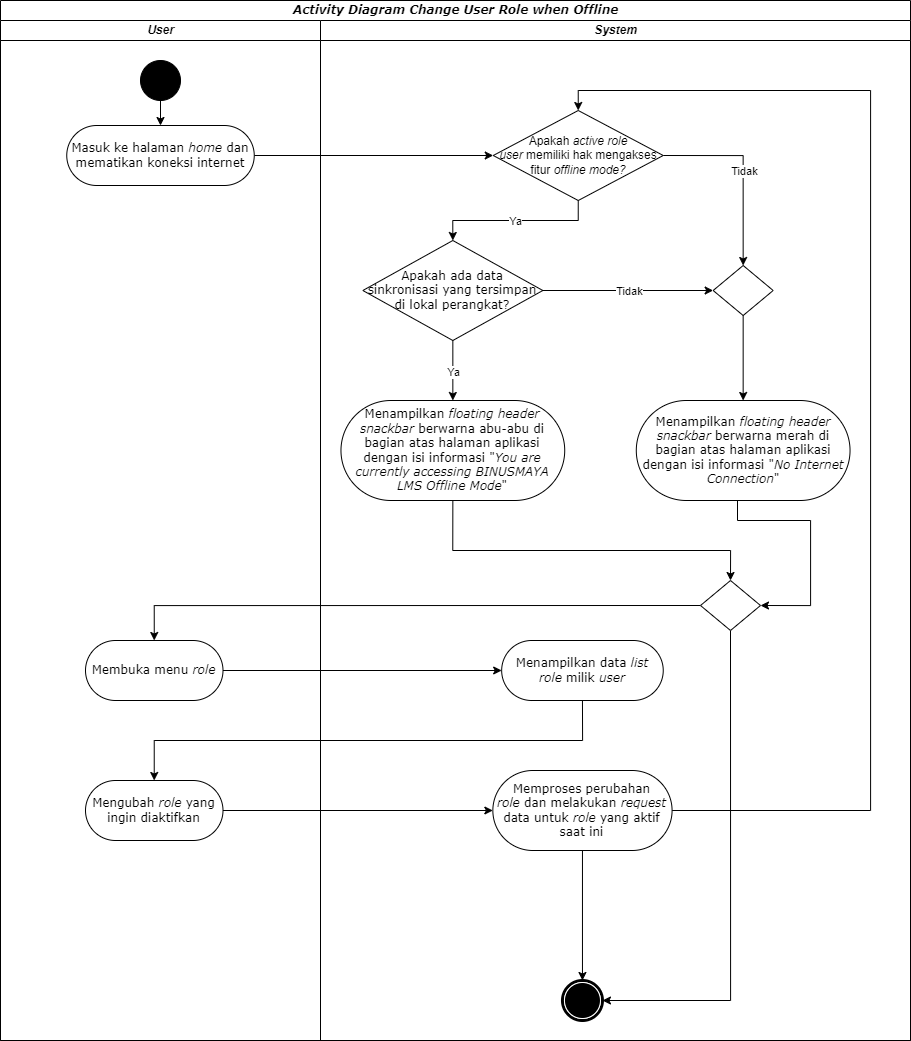

The diagram above was exported from draw.io. Its source (the exported page's mxGraphModel, read from the mxfile embedded in the PNG):
<mxGraphModel dx="2345" dy="1056" grid="1" gridSize="10" guides="1" tooltips="1" connect="1" arrows="1" fold="1" page="1" pageScale="1" pageWidth="850" pageHeight="1100" background="none" math="0" shadow="0">
  <root>
    <mxCell id="0" />
    <mxCell id="1" parent="0" />
    <mxCell id="1c1d494c118603dd-1" value="&lt;i&gt;Activity Diagram&lt;/i&gt;&amp;nbsp;&lt;i&gt;Change User Role when Offline&lt;/i&gt;" style="swimlane;html=1;childLayout=stackLayout;startSize=20;rounded=0;shadow=0;comic=0;labelBackgroundColor=none;strokeWidth=1;fontFamily=Verdana;fontSize=12;align=center;" parent="1" vertex="1">
      <mxGeometry x="380" y="40" width="910" height="1040" as="geometry" />
    </mxCell>
    <mxCell id="9redM43dmEc5Fs1zs8RA-5" style="rounded=0;orthogonalLoop=1;jettySize=auto;html=1;exitX=1;exitY=0.5;exitDx=0;exitDy=0;" parent="1c1d494c118603dd-1" source="60571a20871a0731-8" target="9redM43dmEc5Fs1zs8RA-4" edge="1">
      <mxGeometry relative="1" as="geometry" />
    </mxCell>
    <mxCell id="1c1d494c118603dd-2" value="&lt;i&gt;User&lt;/i&gt;" style="swimlane;html=1;startSize=20;" parent="1c1d494c118603dd-1" vertex="1">
      <mxGeometry y="20" width="320" height="1020" as="geometry">
        <mxRectangle y="20" width="40" height="970" as="alternateBounds" />
      </mxGeometry>
    </mxCell>
    <mxCell id="_A_tTUHKbJGUqnLNWXCA-17" style="edgeStyle=orthogonalEdgeStyle;rounded=0;orthogonalLoop=1;jettySize=auto;html=1;exitX=0.5;exitY=1;exitDx=0;exitDy=0;entryX=0.5;entryY=0;entryDx=0;entryDy=0;" edge="1" parent="1c1d494c118603dd-2" source="60571a20871a0731-4" target="60571a20871a0731-8">
      <mxGeometry relative="1" as="geometry" />
    </mxCell>
    <mxCell id="60571a20871a0731-4" value="" style="ellipse;whiteSpace=wrap;html=1;rounded=0;shadow=0;comic=0;labelBackgroundColor=none;strokeWidth=1;fillColor=#000000;fontFamily=Verdana;fontSize=12;align=center;" parent="1c1d494c118603dd-2" vertex="1">
      <mxGeometry x="140" y="40" width="40" height="40" as="geometry" />
    </mxCell>
    <mxCell id="60571a20871a0731-8" value="Masuk ke halaman &lt;i&gt;home &lt;/i&gt;dan mematikan koneksi internet" style="rounded=1;whiteSpace=wrap;html=1;shadow=0;comic=0;labelBackgroundColor=none;strokeWidth=1;fontFamily=Verdana;fontSize=12;align=center;arcSize=50;" parent="1c1d494c118603dd-2" vertex="1">
      <mxGeometry x="66.25" y="105" width="187.5" height="60" as="geometry" />
    </mxCell>
    <mxCell id="9redM43dmEc5Fs1zs8RA-8" value="Membuka menu &lt;i&gt;role&lt;/i&gt;" style="rounded=1;whiteSpace=wrap;html=1;shadow=0;comic=0;labelBackgroundColor=none;strokeWidth=1;fontFamily=Verdana;fontSize=12;align=center;arcSize=50;" parent="1c1d494c118603dd-2" vertex="1">
      <mxGeometry x="85" y="620" width="137.5" height="60" as="geometry" />
    </mxCell>
    <mxCell id="_A_tTUHKbJGUqnLNWXCA-20" value="Mengubah &lt;i&gt;role&lt;/i&gt;&amp;nbsp;yang ingin diaktifkan" style="rounded=1;whiteSpace=wrap;html=1;shadow=0;comic=0;labelBackgroundColor=none;strokeWidth=1;fontFamily=Verdana;fontSize=12;align=center;arcSize=50;" vertex="1" parent="1c1d494c118603dd-2">
      <mxGeometry x="85" y="760" width="137.5" height="60" as="geometry" />
    </mxCell>
    <mxCell id="_A_tTUHKbJGUqnLNWXCA-16" style="edgeStyle=orthogonalEdgeStyle;rounded=0;orthogonalLoop=1;jettySize=auto;html=1;exitX=0;exitY=0.5;exitDx=0;exitDy=0;entryX=0.5;entryY=0;entryDx=0;entryDy=0;" edge="1" parent="1c1d494c118603dd-1" source="_A_tTUHKbJGUqnLNWXCA-13" target="9redM43dmEc5Fs1zs8RA-8">
      <mxGeometry relative="1" as="geometry" />
    </mxCell>
    <mxCell id="_A_tTUHKbJGUqnLNWXCA-19" style="edgeStyle=orthogonalEdgeStyle;rounded=0;orthogonalLoop=1;jettySize=auto;html=1;exitX=1;exitY=0.5;exitDx=0;exitDy=0;" edge="1" parent="1c1d494c118603dd-1" source="9redM43dmEc5Fs1zs8RA-8" target="_A_tTUHKbJGUqnLNWXCA-18">
      <mxGeometry relative="1" as="geometry" />
    </mxCell>
    <mxCell id="_A_tTUHKbJGUqnLNWXCA-22" style="edgeStyle=orthogonalEdgeStyle;rounded=0;orthogonalLoop=1;jettySize=auto;html=1;exitX=0.5;exitY=1;exitDx=0;exitDy=0;" edge="1" parent="1c1d494c118603dd-1" source="_A_tTUHKbJGUqnLNWXCA-18" target="_A_tTUHKbJGUqnLNWXCA-20">
      <mxGeometry relative="1" as="geometry" />
    </mxCell>
    <mxCell id="_A_tTUHKbJGUqnLNWXCA-24" style="edgeStyle=orthogonalEdgeStyle;rounded=0;orthogonalLoop=1;jettySize=auto;html=1;exitX=1;exitY=0.5;exitDx=0;exitDy=0;" edge="1" parent="1c1d494c118603dd-1" source="_A_tTUHKbJGUqnLNWXCA-20" target="_A_tTUHKbJGUqnLNWXCA-23">
      <mxGeometry relative="1" as="geometry" />
    </mxCell>
    <mxCell id="1c1d494c118603dd-4" value="&lt;i&gt;System&lt;/i&gt;" style="swimlane;html=1;startSize=20;" parent="1c1d494c118603dd-1" vertex="1">
      <mxGeometry x="320" y="20" width="590" height="1020" as="geometry" />
    </mxCell>
    <mxCell id="60571a20871a0731-5" value="" style="shape=mxgraph.bpmn.shape;html=1;verticalLabelPosition=bottom;labelBackgroundColor=#ffffff;verticalAlign=top;perimeter=ellipsePerimeter;outline=end;symbol=terminate;rounded=0;shadow=0;comic=0;strokeWidth=1;fontFamily=Verdana;fontSize=12;align=center;" parent="1c1d494c118603dd-4" vertex="1">
      <mxGeometry x="241.96" y="960" width="40" height="40" as="geometry" />
    </mxCell>
    <mxCell id="9redM43dmEc5Fs1zs8RA-4" value="Apakah &lt;i&gt;active role user&lt;/i&gt;&amp;nbsp;memiliki hak mengakses fitur &lt;i&gt;offline mode?&lt;/i&gt;" style="rhombus;whiteSpace=wrap;html=1;" parent="1c1d494c118603dd-4" vertex="1">
      <mxGeometry x="172.73999999999998" y="90" width="170" height="90" as="geometry" />
    </mxCell>
    <mxCell id="_A_tTUHKbJGUqnLNWXCA-14" style="edgeStyle=orthogonalEdgeStyle;rounded=0;orthogonalLoop=1;jettySize=auto;html=1;exitX=0.5;exitY=1;exitDx=0;exitDy=0;entryX=0.5;entryY=0;entryDx=0;entryDy=0;" edge="1" parent="1c1d494c118603dd-4" source="9redM43dmEc5Fs1zs8RA-6" target="_A_tTUHKbJGUqnLNWXCA-13">
      <mxGeometry relative="1" as="geometry">
        <mxPoint x="415.79" y="560" as="targetPoint" />
        <Array as="points">
          <mxPoint x="132" y="530" />
          <mxPoint x="410" y="530" />
        </Array>
      </mxGeometry>
    </mxCell>
    <mxCell id="9redM43dmEc5Fs1zs8RA-6" value="Menampilkan &lt;i&gt;floating header snackbar&lt;/i&gt;&amp;nbsp;berwarna abu-abu di bagian atas halaman aplikasi dengan isi informasi &quot;&lt;i&gt;You are currently accessing BINUSMAYA LMS Offline Mode&lt;/i&gt;&quot;" style="rounded=1;whiteSpace=wrap;html=1;shadow=0;comic=0;labelBackgroundColor=none;strokeWidth=1;fontFamily=Verdana;fontSize=12;align=center;arcSize=50;" parent="1c1d494c118603dd-4" vertex="1">
      <mxGeometry x="20.470000000000002" y="380" width="223.75" height="100" as="geometry" />
    </mxCell>
    <mxCell id="9redM43dmEc5Fs1zs8RA-16" value="" style="endArrow=classic;html=1;rounded=0;exitX=0.5;exitY=1;exitDx=0;exitDy=0;entryX=0.5;entryY=0;entryDx=0;entryDy=0;edgeStyle=orthogonalEdgeStyle;" parent="1c1d494c118603dd-4" source="9redM43dmEc5Fs1zs8RA-4" target="_A_tTUHKbJGUqnLNWXCA-1" edge="1">
      <mxGeometry relative="1" as="geometry">
        <mxPoint x="82.35000000000001" y="250" as="sourcePoint" />
        <mxPoint x="161.71999999999989" y="210" as="targetPoint" />
      </mxGeometry>
    </mxCell>
    <mxCell id="9redM43dmEc5Fs1zs8RA-17" value="Ya" style="edgeLabel;resizable=0;html=1;align=center;verticalAlign=middle;" parent="9redM43dmEc5Fs1zs8RA-16" connectable="0" vertex="1">
      <mxGeometry relative="1" as="geometry" />
    </mxCell>
    <mxCell id="9redM43dmEc5Fs1zs8RA-18" value="" style="endArrow=classic;html=1;rounded=0;exitX=1;exitY=0.5;exitDx=0;exitDy=0;edgeStyle=orthogonalEdgeStyle;entryX=0.5;entryY=0;entryDx=0;entryDy=0;" parent="1c1d494c118603dd-4" source="9redM43dmEc5Fs1zs8RA-4" target="_A_tTUHKbJGUqnLNWXCA-10" edge="1">
      <mxGeometry relative="1" as="geometry">
        <mxPoint x="192.35" y="190" as="sourcePoint" />
        <mxPoint x="374.35" y="260" as="targetPoint" />
      </mxGeometry>
    </mxCell>
    <mxCell id="9redM43dmEc5Fs1zs8RA-19" value="Tidak" style="edgeLabel;resizable=0;html=1;align=center;verticalAlign=middle;" parent="9redM43dmEc5Fs1zs8RA-18" connectable="0" vertex="1">
      <mxGeometry relative="1" as="geometry" />
    </mxCell>
    <mxCell id="_A_tTUHKbJGUqnLNWXCA-1" value="&lt;p style=&quot;line-height: 120%;&quot;&gt;&lt;span style=&quot;font-family: Verdana;&quot;&gt;Apakah ada data sinkronisasi yang tersimpan di lokal perangkat?&lt;/span&gt;&lt;/p&gt;" style="rhombus;whiteSpace=wrap;html=1;spacing=4;" vertex="1" parent="1c1d494c118603dd-4">
      <mxGeometry x="42.339999999999996" y="220" width="180" height="100" as="geometry" />
    </mxCell>
    <mxCell id="_A_tTUHKbJGUqnLNWXCA-3" value="" style="endArrow=classic;html=1;rounded=0;exitX=0.5;exitY=1;exitDx=0;exitDy=0;entryX=0.5;entryY=0;entryDx=0;entryDy=0;edgeStyle=orthogonalEdgeStyle;" edge="1" parent="1c1d494c118603dd-4" source="_A_tTUHKbJGUqnLNWXCA-1" target="9redM43dmEc5Fs1zs8RA-6">
      <mxGeometry relative="1" as="geometry">
        <mxPoint x="217.35" y="190" as="sourcePoint" />
        <mxPoint x="142.35" y="230" as="targetPoint" />
      </mxGeometry>
    </mxCell>
    <mxCell id="_A_tTUHKbJGUqnLNWXCA-4" value="Ya" style="edgeLabel;resizable=0;html=1;align=center;verticalAlign=middle;" connectable="0" vertex="1" parent="_A_tTUHKbJGUqnLNWXCA-3">
      <mxGeometry relative="1" as="geometry" />
    </mxCell>
    <mxCell id="_A_tTUHKbJGUqnLNWXCA-26" style="edgeStyle=orthogonalEdgeStyle;rounded=0;orthogonalLoop=1;jettySize=auto;html=1;exitX=0.5;exitY=1;exitDx=0;exitDy=0;entryX=1;entryY=0.5;entryDx=0;entryDy=0;" edge="1" parent="1c1d494c118603dd-4" source="_A_tTUHKbJGUqnLNWXCA-5" target="_A_tTUHKbJGUqnLNWXCA-13">
      <mxGeometry relative="1" as="geometry">
        <Array as="points">
          <mxPoint x="417" y="500" />
          <mxPoint x="490" y="500" />
          <mxPoint x="490" y="585" />
        </Array>
      </mxGeometry>
    </mxCell>
    <mxCell id="_A_tTUHKbJGUqnLNWXCA-5" value="Menampilkan &lt;i&gt;floating header snackbar&lt;/i&gt;&amp;nbsp;berwarna merah di bagian atas halaman aplikasi dengan isi informasi &quot;&lt;i&gt;No Internet Connection&lt;/i&gt;&quot;" style="rounded=1;whiteSpace=wrap;html=1;shadow=0;comic=0;labelBackgroundColor=none;strokeWidth=1;fontFamily=Verdana;fontSize=12;align=center;arcSize=50;" vertex="1" parent="1c1d494c118603dd-4">
      <mxGeometry x="315.79" y="380" width="213.75" height="100" as="geometry" />
    </mxCell>
    <mxCell id="_A_tTUHKbJGUqnLNWXCA-8" value="" style="endArrow=classic;html=1;rounded=0;exitX=1;exitY=0.5;exitDx=0;exitDy=0;entryX=0;entryY=0.5;entryDx=0;entryDy=0;" edge="1" parent="1c1d494c118603dd-4" source="_A_tTUHKbJGUqnLNWXCA-1" target="_A_tTUHKbJGUqnLNWXCA-10">
      <mxGeometry relative="1" as="geometry">
        <mxPoint x="228.18000000000004" y="270" as="sourcePoint" />
        <mxPoint x="322.35" y="270" as="targetPoint" />
      </mxGeometry>
    </mxCell>
    <mxCell id="_A_tTUHKbJGUqnLNWXCA-9" value="Tidak" style="edgeLabel;resizable=0;html=1;align=center;verticalAlign=middle;" connectable="0" vertex="1" parent="_A_tTUHKbJGUqnLNWXCA-8">
      <mxGeometry relative="1" as="geometry" />
    </mxCell>
    <mxCell id="_A_tTUHKbJGUqnLNWXCA-12" style="edgeStyle=none;rounded=0;orthogonalLoop=1;jettySize=auto;html=1;exitX=0.5;exitY=1;exitDx=0;exitDy=0;entryX=0.5;entryY=0;entryDx=0;entryDy=0;" edge="1" parent="1c1d494c118603dd-4" source="_A_tTUHKbJGUqnLNWXCA-10" target="_A_tTUHKbJGUqnLNWXCA-5">
      <mxGeometry relative="1" as="geometry" />
    </mxCell>
    <mxCell id="_A_tTUHKbJGUqnLNWXCA-10" value="" style="rhombus;whiteSpace=wrap;html=1;" vertex="1" parent="1c1d494c118603dd-4">
      <mxGeometry x="392.66" y="245" width="60" height="50" as="geometry" />
    </mxCell>
    <mxCell id="_A_tTUHKbJGUqnLNWXCA-28" style="edgeStyle=orthogonalEdgeStyle;rounded=0;orthogonalLoop=1;jettySize=auto;html=1;exitX=0.5;exitY=1;exitDx=0;exitDy=0;entryX=1;entryY=0.5;entryDx=0;entryDy=0;" edge="1" parent="1c1d494c118603dd-4" source="_A_tTUHKbJGUqnLNWXCA-13" target="60571a20871a0731-5">
      <mxGeometry relative="1" as="geometry" />
    </mxCell>
    <mxCell id="_A_tTUHKbJGUqnLNWXCA-13" value="" style="rhombus;whiteSpace=wrap;html=1;" vertex="1" parent="1c1d494c118603dd-4">
      <mxGeometry x="380.00000000000006" y="560" width="60" height="50" as="geometry" />
    </mxCell>
    <mxCell id="_A_tTUHKbJGUqnLNWXCA-18" value="Menampilkan data &lt;i&gt;list role&lt;/i&gt;&amp;nbsp;milik &lt;i&gt;user&lt;/i&gt;" style="rounded=1;whiteSpace=wrap;html=1;shadow=0;comic=0;labelBackgroundColor=none;strokeWidth=1;fontFamily=Verdana;fontSize=12;align=center;arcSize=50;" vertex="1" parent="1c1d494c118603dd-4">
      <mxGeometry x="181.17000000000002" y="620" width="161.57" height="60" as="geometry" />
    </mxCell>
    <mxCell id="_A_tTUHKbJGUqnLNWXCA-25" style="edgeStyle=orthogonalEdgeStyle;rounded=0;orthogonalLoop=1;jettySize=auto;html=1;exitX=0.5;exitY=1;exitDx=0;exitDy=0;entryX=0.5;entryY=0;entryDx=0;entryDy=0;" edge="1" parent="1c1d494c118603dd-4" source="_A_tTUHKbJGUqnLNWXCA-23" target="60571a20871a0731-5">
      <mxGeometry relative="1" as="geometry" />
    </mxCell>
    <mxCell id="_A_tTUHKbJGUqnLNWXCA-29" style="edgeStyle=orthogonalEdgeStyle;rounded=0;orthogonalLoop=1;jettySize=auto;html=1;exitX=1;exitY=0.5;exitDx=0;exitDy=0;entryX=0.5;entryY=0;entryDx=0;entryDy=0;" edge="1" parent="1c1d494c118603dd-4" source="_A_tTUHKbJGUqnLNWXCA-23" target="9redM43dmEc5Fs1zs8RA-4">
      <mxGeometry relative="1" as="geometry">
        <Array as="points">
          <mxPoint x="550" y="790" />
          <mxPoint x="550" y="70" />
          <mxPoint x="257" y="70" />
        </Array>
      </mxGeometry>
    </mxCell>
    <mxCell id="_A_tTUHKbJGUqnLNWXCA-23" value="Memproses perubahan &lt;i&gt;role&lt;/i&gt;&amp;nbsp;dan melakukan &lt;i&gt;request &lt;/i&gt;data untuk &lt;i&gt;role &lt;/i&gt;yang&amp;nbsp;aktif saat ini" style="rounded=1;whiteSpace=wrap;html=1;shadow=0;comic=0;labelBackgroundColor=none;strokeWidth=1;fontFamily=Verdana;fontSize=12;align=center;arcSize=50;" vertex="1" parent="1c1d494c118603dd-4">
      <mxGeometry x="172.35" y="750" width="179.22" height="80" as="geometry" />
    </mxCell>
  </root>
</mxGraphModel>